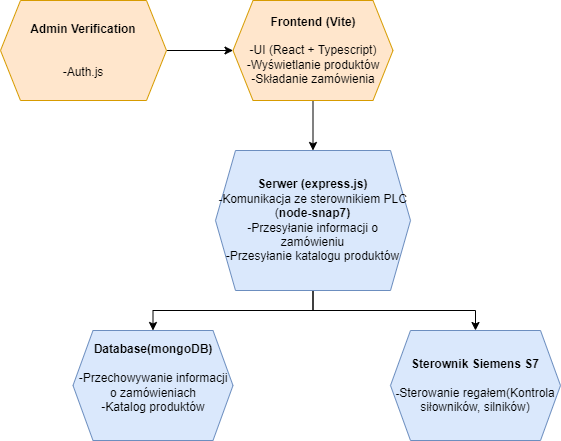

The diagram above was exported from draw.io. Its source (the exported page's mxGraphModel, read from the mxfile embedded in the PNG):
<mxGraphModel dx="1434" dy="844" grid="1" gridSize="10" guides="1" tooltips="1" connect="1" arrows="1" fold="1" page="1" pageScale="1" pageWidth="827" pageHeight="1169" math="0" shadow="0">
  <root>
    <mxCell id="WIyWlLk6GJQsqaUBKTNV-0" />
    <mxCell id="WIyWlLk6GJQsqaUBKTNV-1" parent="WIyWlLk6GJQsqaUBKTNV-0" />
    <mxCell id="aiUp11ynUYs_fyFJ-DtX-11" value="" style="edgeStyle=orthogonalEdgeStyle;rounded=0;orthogonalLoop=1;jettySize=auto;html=1;" parent="WIyWlLk6GJQsqaUBKTNV-1" source="aiUp11ynUYs_fyFJ-DtX-0" target="aiUp11ynUYs_fyFJ-DtX-9" edge="1">
      <mxGeometry relative="1" as="geometry" />
    </mxCell>
    <mxCell id="aiUp11ynUYs_fyFJ-DtX-0" value="&lt;b&gt;Frontend (Vite)&lt;/b&gt;&lt;div&gt;&lt;b&gt;&lt;br&gt;&lt;/b&gt;&lt;div&gt;-UI (React + Typescript)&lt;/div&gt;&lt;div&gt;-Wyświetlanie produktów&lt;/div&gt;&lt;/div&gt;&lt;div&gt;-Składanie zamówienia&lt;/div&gt;" style="shape=hexagon;perimeter=hexagonPerimeter2;whiteSpace=wrap;html=1;fixedSize=1;fillColor=#ffe6cc;strokeColor=#d79b00;" parent="WIyWlLk6GJQsqaUBKTNV-1" vertex="1">
      <mxGeometry x="242.5" y="20" width="160" height="100" as="geometry" />
    </mxCell>
    <mxCell id="aiUp11ynUYs_fyFJ-DtX-7" value="" style="edgeStyle=orthogonalEdgeStyle;rounded=0;orthogonalLoop=1;jettySize=auto;html=1;" parent="WIyWlLk6GJQsqaUBKTNV-1" source="aiUp11ynUYs_fyFJ-DtX-2" target="aiUp11ynUYs_fyFJ-DtX-0" edge="1">
      <mxGeometry relative="1" as="geometry" />
    </mxCell>
    <mxCell id="aiUp11ynUYs_fyFJ-DtX-2" value="&lt;b&gt;Admin Verification&lt;/b&gt;&lt;div&gt;&lt;b&gt;&lt;br&gt;&lt;/b&gt;&lt;div&gt;&lt;b&gt;&lt;br&gt;&lt;/b&gt;&lt;/div&gt;&lt;div&gt;-Auth.js&lt;/div&gt;&lt;/div&gt;" style="shape=hexagon;perimeter=hexagonPerimeter2;whiteSpace=wrap;html=1;fixedSize=1;fillColor=#ffe6cc;strokeColor=#d79b00;" parent="WIyWlLk6GJQsqaUBKTNV-1" vertex="1">
      <mxGeometry x="10" y="20" width="166" height="100" as="geometry" />
    </mxCell>
    <mxCell id="aiUp11ynUYs_fyFJ-DtX-3" value="&lt;b&gt;Database(mongoDB)&lt;/b&gt;&lt;div&gt;&lt;br&gt;&lt;/div&gt;&lt;div&gt;-Przechowywanie informacji o zamówieniach&lt;/div&gt;&lt;div&gt;-Katalog produktów&lt;/div&gt;&lt;div&gt;&lt;br&gt;&lt;/div&gt;" style="shape=hexagon;perimeter=hexagonPerimeter2;whiteSpace=wrap;html=1;fixedSize=1;fillColor=#dae8fc;strokeColor=#6c8ebf;" parent="WIyWlLk6GJQsqaUBKTNV-1" vertex="1">
      <mxGeometry x="82.5" y="350" width="160" height="110" as="geometry" />
    </mxCell>
    <mxCell id="aiUp11ynUYs_fyFJ-DtX-12" style="edgeStyle=orthogonalEdgeStyle;rounded=0;orthogonalLoop=1;jettySize=auto;html=1;entryX=0.5;entryY=0;entryDx=0;entryDy=0;" parent="WIyWlLk6GJQsqaUBKTNV-1" source="aiUp11ynUYs_fyFJ-DtX-9" target="aiUp11ynUYs_fyFJ-DtX-3" edge="1">
      <mxGeometry relative="1" as="geometry" />
    </mxCell>
    <mxCell id="aiUp11ynUYs_fyFJ-DtX-15" style="edgeStyle=orthogonalEdgeStyle;rounded=0;orthogonalLoop=1;jettySize=auto;html=1;entryX=0.5;entryY=0;entryDx=0;entryDy=0;" parent="WIyWlLk6GJQsqaUBKTNV-1" source="aiUp11ynUYs_fyFJ-DtX-9" target="aiUp11ynUYs_fyFJ-DtX-10" edge="1">
      <mxGeometry relative="1" as="geometry" />
    </mxCell>
    <mxCell id="aiUp11ynUYs_fyFJ-DtX-9" value="&lt;div&gt;&lt;b&gt;Serwer (express.js)&lt;/b&gt;&lt;/div&gt;&lt;div&gt;&lt;b&gt;-&lt;/b&gt;Komunikacja ze sterownikiem PLC (&lt;b&gt;node-snap7)&lt;/b&gt;&lt;/div&gt;&lt;div&gt;-Przesyłanie informacji o zamówieniu&lt;/div&gt;&lt;div&gt;-Przesyłanie katalogu produktów&lt;/div&gt;" style="shape=hexagon;perimeter=hexagonPerimeter2;whiteSpace=wrap;html=1;fixedSize=1;fillColor=#dae8fc;strokeColor=#6c8ebf;" parent="WIyWlLk6GJQsqaUBKTNV-1" vertex="1">
      <mxGeometry x="225" y="170" width="195" height="140" as="geometry" />
    </mxCell>
    <mxCell id="aiUp11ynUYs_fyFJ-DtX-10" value="&lt;b&gt;Sterownik Siemens S7&lt;/b&gt;&lt;div&gt;&lt;br&gt;&lt;/div&gt;&lt;div&gt;&lt;b&gt;-&lt;/b&gt;Sterowanie regałem(Kontrola siłowników, silników)&lt;/div&gt;" style="shape=hexagon;perimeter=hexagonPerimeter2;whiteSpace=wrap;html=1;fixedSize=1;fillColor=#dae8fc;strokeColor=#6c8ebf;" parent="WIyWlLk6GJQsqaUBKTNV-1" vertex="1">
      <mxGeometry x="400" y="350" width="170" height="110" as="geometry" />
    </mxCell>
  </root>
</mxGraphModel>